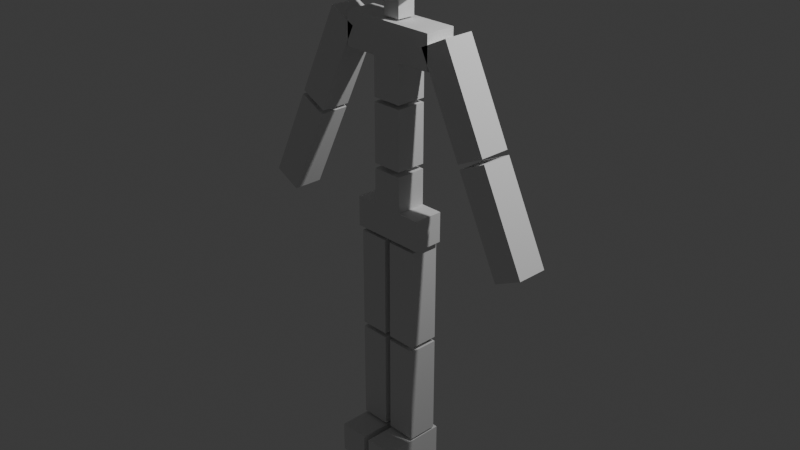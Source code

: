 # Source: caracter_run.blend  (saved by Blender 4.0.36; exported with 4.5.12 LTS)
import bpy
from mathutils import Matrix  # noqa: F401  (used for matrix-valued properties, if any)

bpy.ops.wm.read_factory_settings(use_empty=True)
scene = bpy.context.scene
scene.name = 'Scene'

# ---- collections
col_collection = bpy.data.collections.new('Collection'); scene.collection.children.link(col_collection)

# ---- world
world_world = bpy.data.worlds.new('World'); scene.world = world_world
world_world.use_nodes = True; world_world.node_tree.nodes.clear()
_N = world_world.node_tree.nodes; _L = world_world.node_tree.links
n0 = _N.new('ShaderNodeOutputWorld'); n0.name = 'World Output'; n0.location = (300, 300)
n1 = _N.new('ShaderNodeBackground'); n1.name = 'Background'; n1.location = (10, 300)
n1.inputs[0].default_value = (0.05088, 0.05088, 0.05088, 1.0)
_L.new(n1.outputs[0], n0.inputs[0])
n0.is_active_output = True
world_world.color = (0.05088, 0.05088, 0.05088)
world_world.use_sun_shadow = False
world_world.sun_shadow_jitter_overblur = 0.0

# ---- cameras
cam_camera = bpy.data.cameras.new('Camera')
cam_camera.clip_end = 100.0
cam_camera.ortho_scale = 7.314

# ---- lights
light_light = bpy.data.lights.new('Light', 'POINT')
light_light.transmission_factor = 0.0
light_light.use_soft_falloff = False
light_light.energy = 1000.0
light_light.shadow_soft_size = 0.1
light_light.shadow_maximum_resolution = 0.006
light_light.use_absolute_resolution = True

# ---- meshes
me_cube_001 = bpy.data.meshes.new('Cube.001')
me_cube_001.from_pydata([(-0.4173, -0.166, -0.166), (-0.4173, -0.166, 0.166), (-0.4173, 0.166, -0.166), (-0.4173, 0.166, 0.166), (0.4173, -0.166, -0.166), (0.4173, -0.166, 0.166), (0.4173, 0.166, -0.166), (0.4173, 0.166, 0.166), (0.1688, 0.166, 0.166), (0.1688, -0.166, 0.166), (0.1688, 0.166, -0.166), (0.1688, -0.166, -0.166), (0.0, 0.166, -0.166), (0.0, -0.166, 0.166), (0.0, 0.166, 0.166), (0.0, -0.166, -0.166), (-0.1688, 0.166, 0.166), (-0.1688, -0.166, 0.166), (-0.1688, 0.166, -0.166), (-0.1688, -0.166, -0.166), (0.0, -0.166, 1.72), (0.1688, -0.166, 1.72), (0.1688, 0.166, 1.72), (0.0, 0.166, 1.72), (0.1688, -0.166, 1.3), (0.1688, -0.166, 1.255), (0.1688, -0.166, 0.611), (0.0, -0.166, 2.083), (0.0, 0.166, 2.083), (0.1688, -0.166, 0.5571), (0.1688, -0.166, 2.083), (0.1688, 0.166, 2.083), (0.5437, 0.166, 1.72), (0.5437, 0.166, 2.083), (0.5437, -0.166, 1.72), (0.5437, -0.166, 2.083), (0.3459, -0.4544, 2.414), (-0.3485, -0.4544, 2.414), (0.3459, 0.24, 2.555), (-0.3485, 0.24, 2.555), (0.3459, -0.4544, 3.277), (-0.1688, -0.166, 1.72), (-0.1688, 0.166, 1.72), (-0.3485, -0.4544, 3.277), (-0.1688, -0.166, 1.3), (-0.1688, -0.166, 1.255), (-0.1688, -0.166, 0.611), (0.3459, 0.24, 3.277), (0.0, 0.166, 0.5571), (0.0, 0.166, 0.611), (0.0, 0.166, 1.255), (0.0, 0.166, 1.3), (-0.3485, 0.24, 3.277), (-0.1688, -0.166, 0.5571), (-0.1688, -0.166, 2.083), (-0.1688, 0.166, 2.083), (0.0, -0.166, 0.5571), (0.0, -0.166, 0.611), (0.0, -0.166, 1.255), (0.0, -0.166, 1.3), (0.1688, 0.166, 1.3), (0.1688, 0.166, 1.255), (0.1688, 0.166, 0.611), (0.1688, 0.166, 0.5571), (-0.5437, 0.166, 1.72), (-0.5437, 0.166, 2.083), (-0.5437, -0.166, 1.72), (-0.5437, -0.166, 2.083), (-0.1005, 0.09915, 2.477), (0.09785, 0.09915, 2.477), (-0.1005, -0.09915, 2.477), (0.09785, -0.09915, 2.477), (0.3677, -0.166, -1.31), (0.03564, -0.166, -1.31), (0.3677, 0.166, -1.31), (0.03564, 0.166, -1.31), (0.3677, -0.166, -0.2022), (0.03564, -0.166, -0.2022), (0.3677, 0.166, -0.2022), (0.03564, 0.166, -0.2022), (-0.1005, 0.09915, 2.104), (0.09785, 0.09915, 2.104), (-0.1005, -0.09915, 2.104), (0.09785, -0.09915, 2.104), (-0.1688, 0.166, 1.3), (-0.1688, 0.166, 1.255), (-0.1688, 0.166, 0.611), (-0.1688, 0.166, 0.5571), (0.3677, -0.166, -2.468), (0.03564, -0.166, -2.468), (0.3677, 0.166, -2.468), (0.03564, 0.166, -2.468), (0.3677, -0.166, -1.36), (0.03564, -0.166, -1.36), (0.3677, 0.166, -1.36), (0.03564, 0.166, -1.36), (-0.3677, -0.166, -1.31), (-0.03564, -0.166, -1.31), (-0.3677, 0.166, -1.31), (-0.03564, 0.166, -1.31), (-0.3677, -0.166, -0.2022), (-0.03564, -0.166, -0.2022), (-0.3677, 0.166, -0.2022), (-0.03564, 0.166, -0.2022), (0.3677, -0.4922, -2.495), (0.03564, -0.4922, -2.495), (0.3677, -0.4922, -2.827), (0.03564, -0.4922, -2.827), (0.3677, 0.219, -2.495), (0.03564, 0.219, -2.495), (0.3677, 0.219, -2.827), (0.03564, 0.219, -2.827), (1.254, -0.166, 1.089), (0.9559, -0.166, 0.9435), (1.254, 0.166, 1.089), (0.9559, 0.166, 0.9435), (0.7674, -0.166, 2.085), (0.4691, -0.166, 1.939), (0.7674, 0.166, 2.085), (0.4691, 0.166, 1.939), (1.763, -0.166, 0.04919), (1.465, -0.166, -0.09673), (1.763, 0.166, 0.04919), (1.465, 0.166, -0.09673), (1.276, -0.166, 1.044), (0.9779, -0.166, 0.8984), (1.276, 0.166, 1.044), (0.9779, 0.166, 0.8984), (-0.3677, -0.166, -2.468), (-0.03564, -0.166, -2.468), (-0.3677, 0.166, -2.468), (-0.03564, 0.166, -2.468), (-0.3677, -0.166, -1.36), (-0.03564, -0.166, -1.36), (-0.3677, 0.166, -1.36), (-0.03564, 0.166, -1.36), (-0.3677, -0.4922, -2.495), (-0.03564, -0.4922, -2.495), (-0.3677, -0.4922, -2.827), (-0.03564, -0.4922, -2.827), (-0.3677, 0.219, -2.495), (-0.03564, 0.219, -2.495), (-0.3677, 0.219, -2.827), (-0.03564, 0.219, -2.827), (-1.254, -0.166, 1.089), (-0.9559, -0.166, 0.9435), (-1.254, 0.166, 1.089), (-0.9559, 0.166, 0.9435), (-0.7674, -0.166, 2.085), (-0.4691, -0.166, 1.939), (-0.7674, 0.166, 2.085), (-0.4691, 0.166, 1.939), (-1.763, -0.166, 0.04919), (-1.465, -0.166, -0.09673), (-1.763, 0.166, 0.04919), (-1.465, 0.166, -0.09673), (-1.276, -0.166, 1.044), (-0.9779, -0.166, 0.8984), (-1.276, 0.166, 1.044), (-0.9779, 0.166, 0.8984), (0.3459, -0.1408, 3.277), (0.3459, -0.1408, 2.414), (-0.3485, -0.1408, 3.277), (-0.3485, -0.1408, 2.414)], [], [(18, 2, 3, 16), (12, 14, 8, 10), (6, 7, 5, 4), (4, 5, 9, 11), (12, 10, 11, 15), (7, 8, 9, 5), (11, 10, 6, 4), (10, 8, 7, 6), (12, 18, 16, 14), (3, 1, 17, 16), (54, 67, 66, 41), (11, 9, 13, 15), (0, 19, 17, 1), (12, 15, 19, 18), (19, 0, 2, 18), (19, 15, 13, 17), (8, 14, 48, 63), (2, 0, 1, 3), (42, 55, 28, 23), (21, 22, 32, 34), (13, 9, 29, 56), (58, 85, 45), (16, 87, 48, 14), (9, 8, 63, 29), (30, 31, 28, 27), (66, 67, 65, 64), (22, 23, 28, 31), (20, 21, 30, 27), (20, 27, 54, 41), (51, 44, 84), (34, 32, 33, 35), (22, 31, 33, 32), (30, 21, 34, 35), (31, 30, 35, 33), (49, 46, 86), (42, 64, 65, 55), (55, 65, 67, 54), (58, 50, 85), (41, 66, 64, 42), (49, 62, 26), (49, 57, 46), (51, 59, 44), (56, 87, 53), (58, 61, 50), (13, 56, 53, 17), (46, 45, 85, 86), (54, 27, 28, 55), (58, 25, 61), (57, 58, 45, 46), (17, 53, 87, 16), (56, 48, 87), (51, 60, 24), (62, 49, 50, 61), (59, 20, 41, 44), (60, 51, 23, 22), (51, 24, 59), (26, 62, 61, 25), (44, 41, 42, 84), (24, 60, 22, 21), (49, 26, 57), (57, 26, 25, 58), (86, 85, 50, 49), (59, 24, 21, 20), (56, 29, 63), (84, 42, 23, 51), (56, 63, 48), (96, 98, 99, 97), (98, 96, 100, 102), (100, 96, 97, 101), (98, 102, 103, 99), (102, 100, 101, 103), (103, 101, 97, 99), (72, 73, 75, 74), (74, 75, 79, 78), (78, 79, 77, 76), (76, 77, 73, 72), (74, 78, 76, 72), (79, 75, 73, 77), (128, 130, 131, 129), (130, 128, 132, 134), (132, 128, 129, 133), (130, 134, 135, 131), (134, 132, 133, 135), (135, 133, 129, 131), (88, 89, 91, 90), (90, 91, 95, 94), (94, 95, 93, 92), (92, 93, 89, 88), (90, 94, 92, 88), (95, 91, 89, 93), (136, 138, 139, 137), (138, 136, 140, 142), (140, 136, 137, 141), (138, 142, 143, 139), (142, 140, 141, 143), (143, 141, 137, 139), (104, 105, 107, 106), (106, 107, 111, 110), (110, 111, 109, 108), (108, 109, 105, 104), (106, 110, 108, 104), (111, 107, 105, 109), (112, 113, 115, 114), (114, 115, 119, 118), (118, 119, 117, 116), (116, 117, 113, 112), (114, 118, 116, 112), (119, 115, 113, 117), (120, 121, 123, 122), (122, 123, 127, 126), (126, 127, 125, 124), (124, 125, 121, 120), (122, 126, 124, 120), (127, 123, 121, 125), (144, 146, 147, 145), (146, 150, 151, 147), (150, 148, 149, 151), (148, 144, 145, 149), (146, 144, 148, 150), (151, 149, 145, 147), (152, 154, 155, 153), (154, 158, 159, 155), (158, 156, 157, 159), (156, 152, 153, 157), (154, 152, 156, 158), (159, 157, 153, 155), (83, 82, 80, 81), (81, 80, 68, 69), (69, 68, 70, 71), (71, 70, 82, 83), (81, 69, 71, 83), (68, 80, 82, 70), (36, 37, 163, 161), (38, 39, 52, 47), (47, 52, 162, 160), (40, 43, 37, 36), (38, 47, 160, 161), (52, 39, 163, 162), (161, 160, 40, 36), (162, 163, 37, 43), (160, 162, 43, 40), (161, 163, 39, 38)])
_uv = me_cube_001.uv_layers.new(name='UVMap')
_uv.uv.foreach_set('vector', [0.375, 0.4336, 0.375, 0.5, 0.625, 0.5, 0.625, 0.4336, 0.375, 0.375, 0.625, 0.375, 0.625, 0.4336, 0.375, 0.4336, 0.375, 0.5, 0.625, 0.5, 0.625, 0.75, 0.375, 0.75, 0.375, 0.75, 0.625, 0.75, 0.625, 0.8164, 0.375, 0.8164, 0.25, 0.5, 0.3086, 0.5, 0.3086, 0.75, 0.25, 0.75, 0.625, 0.5, 0.6914, 0.5, 0.6914, 0.75, 0.625, 0.75, 0.3086, 0.75, 0.3086, 0.5, 0.375, 0.5, 0.375, 0.75, 0.375, 0.4336, 0.625, 0.4336, 0.625, 0.5, 0.375, 0.5, 0.375, 0.375, 0.375, 0.4336, 0.625, 0.4336, 0.625, 0.375, 0.625, 0.5, 0.625, 0.75, 0.6914, 0.75, 0.6914, 0.5, 0.625, 0.8164, 0.625, 0.8164, 0.625, 0.8164, 0.625, 0.8164, 0.375, 0.8164, 0.625, 0.8164, 0.625, 0.875, 0.375, 0.875, 0.375, 0.75, 0.375, 0.8164, 0.625, 0.8164, 0.625, 0.75, 0.25, 0.5, 0.25, 0.75, 0.3086, 0.75, 0.3086, 0.5, 0.3086, 0.75, 0.375, 0.75, 0.375, 0.5, 0.3086, 0.5, 0.375, 0.8164, 0.375, 0.875, 0.625, 0.875, 0.625, 0.8164, 0.625, 0.4336, 0.625, 0.375, 0.625, 0.375, 0.625, 0.4336, 0.375, 0.5, 0.375, 0.75, 0.625, 0.75, 0.625, 0.5, 0.625, 0.4336, 0.625, 0.4336, 0.625, 0.375, 0.625, 0.375, 0.6914, 0.75, 0.6914, 0.5, 0.6914, 0.5, 0.6914, 0.75, 0.625, 0.875, 0.625, 0.8164, 0.625, 0.8164, 0.625, 0.875, 0.625, 0.875, 0.6914, 0.5, 0.625, 0.8164, 0.625, 0.4336, 0.625, 0.4336, 0.625, 0.375, 0.625, 0.375, 0.6914, 0.75, 0.6914, 0.5, 0.6914, 0.5, 0.6914, 0.75, 0.6914, 0.75, 0.6914, 0.5, 0.75, 0.5, 0.75, 0.75, 0.6914, 0.75, 0.6914, 0.75, 0.6914, 0.5, 0.6914, 0.5, 0.625, 0.4336, 0.625, 0.375, 0.625, 0.375, 0.625, 0.4336, 0.625, 0.875, 0.625, 0.8164, 0.625, 0.8164, 0.625, 0.875, 0.625, 0.875, 0.625, 0.875, 0.625, 0.8164, 0.625, 0.8164, 0.625, 0.375, 0.6914, 0.75, 0.625, 0.4336, 0.6914, 0.75, 0.6914, 0.5, 0.6914, 0.5, 0.6914, 0.75, 0.625, 0.4336, 0.625, 0.4336, 0.625, 0.4336, 0.625, 0.4336, 0.625, 0.8164, 0.625, 0.8164, 0.625, 0.8164, 0.625, 0.8164, 0.6914, 0.5, 0.6914, 0.75, 0.6914, 0.75, 0.6914, 0.5, 0.625, 0.375, 0.6914, 0.75, 0.625, 0.4336, 0.625, 0.4336, 0.625, 0.4336, 0.625, 0.4336, 0.625, 0.4336, 0.6914, 0.5, 0.6914, 0.5, 0.6914, 0.75, 0.6914, 0.75, 0.625, 0.875, 0.625, 0.375, 0.6914, 0.5, 0.6914, 0.75, 0.6914, 0.75, 0.6914, 0.5, 0.6914, 0.5, 0.625, 0.375, 0.625, 0.4336, 0.6914, 0.75, 0.625, 0.375, 0.625, 0.875, 0.6914, 0.75, 0.625, 0.375, 0.625, 0.875, 0.6914, 0.75, 0.625, 0.875, 0.6914, 0.5, 0.625, 0.8164, 0.625, 0.875, 0.6914, 0.5, 0.625, 0.375, 0.625, 0.875, 0.625, 0.875, 0.625, 0.8164, 0.625, 0.8164, 0.6914, 0.75, 0.6914, 0.75, 0.6914, 0.5, 0.6914, 0.5, 0.6914, 0.75, 0.75, 0.75, 0.75, 0.5, 0.6914, 0.5, 0.625, 0.875, 0.625, 0.8164, 0.6914, 0.5, 0.625, 0.875, 0.625, 0.875, 0.625, 0.8164, 0.625, 0.8164, 0.6914, 0.75, 0.6914, 0.75, 0.6914, 0.5, 0.6914, 0.5, 0.625, 0.875, 0.625, 0.375, 0.6914, 0.5, 0.625, 0.375, 0.625, 0.4336, 0.6914, 0.75, 0.625, 0.4336, 0.625, 0.375, 0.625, 0.375, 0.625, 0.4336, 0.625, 0.875, 0.625, 0.875, 0.625, 0.8164, 0.625, 0.8164, 0.625, 0.4336, 0.625, 0.375, 0.625, 0.375, 0.625, 0.4336, 0.625, 0.375, 0.6914, 0.75, 0.625, 0.875, 0.6914, 0.75, 0.6914, 0.5, 0.6914, 0.5, 0.6914, 0.75, 0.6914, 0.75, 0.6914, 0.75, 0.6914, 0.5, 0.6914, 0.5, 0.6914, 0.75, 0.6914, 0.5, 0.6914, 0.5, 0.6914, 0.75, 0.625, 0.375, 0.6914, 0.75, 0.625, 0.875, 0.625, 0.875, 0.625, 0.8164, 0.625, 0.8164, 0.625, 0.875, 0.625, 0.4336, 0.625, 0.4336, 0.625, 0.375, 0.625, 0.375, 0.625, 0.875, 0.625, 0.8164, 0.625, 0.8164, 0.625, 0.875, 0.625, 0.875, 0.625, 0.8164, 0.6914, 0.5, 0.625, 0.4336, 0.625, 0.4336, 0.625, 0.375, 0.625, 0.375, 0.625, 0.875, 0.6914, 0.5, 0.625, 0.375, 0.375, 0.0, 0.375, 0.25, 0.625, 0.25, 0.625, 0.0, 0.125, 0.5, 0.125, 0.75, 0.375, 0.75, 0.375, 0.5, 0.375, 0.75, 0.375, 1.0, 0.625, 1.0, 0.625, 0.75, 0.375, 0.25, 0.375, 0.5, 0.625, 0.5, 0.625, 0.25, 0.375, 0.5, 0.375, 0.75, 0.625, 0.75, 0.625, 0.5, 0.625, 0.5, 0.625, 0.75, 0.875, 0.75, 0.875, 0.5, 0.375, 0.0, 0.625, 0.0, 0.625, 0.25, 0.375, 0.25, 0.375, 0.25, 0.625, 0.25, 0.625, 0.5, 0.375, 0.5, 0.375, 0.5, 0.625, 0.5, 0.625, 0.75, 0.375, 0.75, 0.375, 0.75, 0.625, 0.75, 0.625, 1.0, 0.375, 1.0, 0.125, 0.5, 0.375, 0.5, 0.375, 0.75, 0.125, 0.75, 0.625, 0.5, 0.875, 0.5, 0.875, 0.75, 0.625, 0.75, 0.375, 0.0, 0.375, 0.25, 0.625, 0.25, 0.625, 0.0, 0.125, 0.5, 0.125, 0.75, 0.375, 0.75, 0.375, 0.5, 0.375, 0.75, 0.375, 1.0, 0.625, 1.0, 0.625, 0.75, 0.375, 0.25, 0.375, 0.5, 0.625, 0.5, 0.625, 0.25, 0.375, 0.5, 0.375, 0.75, 0.625, 0.75, 0.625, 0.5, 0.625, 0.5, 0.625, 0.75, 0.875, 0.75, 0.875, 0.5, 0.375, 0.0, 0.625, 0.0, 0.625, 0.25, 0.375, 0.25, 0.375, 0.25, 0.625, 0.25, 0.625, 0.5, 0.375, 0.5, 0.375, 0.5, 0.625, 0.5, 0.625, 0.75, 0.375, 0.75, 0.375, 0.75, 0.625, 0.75, 0.625, 1.0, 0.375, 1.0, 0.125, 0.5, 0.375, 0.5, 0.375, 0.75, 0.125, 0.75, 0.625, 0.5, 0.875, 0.5, 0.875, 0.75, 0.625, 0.75, 0.375, 0.0, 0.375, 0.25, 0.625, 0.25, 0.625, 0.0, 0.125, 0.5, 0.125, 0.75, 0.375, 0.75, 0.375, 0.5, 0.375, 0.75, 0.375, 1.0, 0.625, 1.0, 0.625, 0.75, 0.375, 0.25, 0.375, 0.5, 0.625, 0.5, 0.625, 0.25, 0.375, 0.5, 0.375, 0.75, 0.625, 0.75, 0.625, 0.5, 0.625, 0.5, 0.625, 0.75, 0.875, 0.75, 0.875, 0.5, 0.375, 0.0, 0.625, 0.0, 0.625, 0.25, 0.375, 0.25, 0.375, 0.25, 0.625, 0.25, 0.625, 0.5, 0.375, 0.5, 0.375, 0.5, 0.625, 0.5, 0.625, 0.75, 0.375, 0.75, 0.375, 0.75, 0.625, 0.75, 0.625, 1.0, 0.375, 1.0, 0.125, 0.5, 0.375, 0.5, 0.375, 0.75, 0.125, 0.75, 0.625, 0.5, 0.875, 0.5, 0.875, 0.75, 0.625, 0.75, 0.375, 0.0, 0.625, 0.0, 0.625, 0.25, 0.375, 0.25, 0.375, 0.25, 0.625, 0.25, 0.625, 0.5, 0.375, 0.5, 0.375, 0.5, 0.625, 0.5, 0.625, 0.75, 0.375, 0.75, 0.375, 0.75, 0.625, 0.75, 0.625, 1.0, 0.375, 1.0, 0.125, 0.5, 0.375, 0.5, 0.375, 0.75, 0.125, 0.75, 0.625, 0.5, 0.875, 0.5, 0.875, 0.75, 0.625, 0.75, 0.375, 0.0, 0.625, 0.0, 0.625, 0.25, 0.375, 0.25, 0.375, 0.25, 0.625, 0.25, 0.625, 0.5, 0.375, 0.5, 0.375, 0.5, 0.625, 0.5, 0.625, 0.75, 0.375, 0.75, 0.375, 0.75, 0.625, 0.75, 0.625, 1.0, 0.375, 1.0, 0.125, 0.5, 0.375, 0.5, 0.375, 0.75, 0.125, 0.75, 0.625, 0.5, 0.875, 0.5, 0.875, 0.75, 0.625, 0.75, 0.375, 0.0, 0.375, 0.25, 0.625, 0.25, 0.625, 0.0, 0.375, 0.25, 0.375, 0.5, 0.625, 0.5, 0.625, 0.25, 0.375, 0.5, 0.375, 0.75, 0.625, 0.75, 0.625, 0.5, 0.375, 0.75, 0.375, 1.0, 0.625, 1.0, 0.625, 0.75, 0.125, 0.5, 0.125, 0.75, 0.375, 0.75, 0.375, 0.5, 0.625, 0.5, 0.625, 0.75, 0.875, 0.75, 0.875, 0.5, 0.375, 0.0, 0.375, 0.25, 0.625, 0.25, 0.625, 0.0, 0.375, 0.25, 0.375, 0.5, 0.625, 0.5, 0.625, 0.25, 0.375, 0.5, 0.375, 0.75, 0.625, 0.75, 0.625, 0.5, 0.375, 0.75, 0.375, 1.0, 0.625, 1.0, 0.625, 0.75, 0.125, 0.5, 0.125, 0.75, 0.375, 0.75, 0.375, 0.5, 0.625, 0.5, 0.625, 0.75, 0.875, 0.75, 0.875, 0.5, 0.375, 0.0, 0.625, 0.0, 0.625, 0.25, 0.375, 0.25, 0.375, 0.25, 0.625, 0.25, 0.625, 0.5, 0.375, 0.5, 0.375, 0.5, 0.625, 0.5, 0.625, 0.75, 0.375, 0.75, 0.375, 0.75, 0.625, 0.75, 0.625, 1.0, 0.375, 1.0, 0.125, 0.5, 0.375, 0.5, 0.375, 0.75, 0.125, 0.75, 0.625, 0.5, 0.875, 0.5, 0.875, 0.75, 0.625, 0.75, 0.375, 0.0, 0.625, 0.0, 0.625, 0.1129, 0.375, 0.1129, 0.375, 0.25, 0.625, 0.25, 0.625, 0.5, 0.375, 0.5, 0.375, 0.5, 0.625, 0.5, 0.625, 0.6371, 0.375, 0.6371, 0.375, 0.75, 0.625, 0.75, 0.625, 1.0, 0.375, 1.0, 0.125, 0.5, 0.375, 0.5, 0.375, 0.6371, 0.125, 0.6371, 0.625, 0.5, 0.875, 0.5, 0.875, 0.6371, 0.625, 0.6371, 0.125, 0.6371, 0.375, 0.6371, 0.375, 0.75, 0.125, 0.75, 0.625, 0.6371, 0.875, 0.6371, 0.875, 0.75, 0.625, 0.75, 0.375, 0.6371, 0.625, 0.6371, 0.625, 0.75, 0.375, 0.75, 0.375, 0.1129, 0.625, 0.1129, 0.625, 0.25, 0.375, 0.25])
me_cube_001.use_mirror_x = True
me_cube_001.update()
arm_armature = bpy.data.armatures.new('Armature')  # bones are not reproduced

# ---- objects
ob_light = bpy.data.objects.new('Light', light_light)
ob_camera = bpy.data.objects.new('Camera', cam_camera)
ob_cube = bpy.data.objects.new('Cube', me_cube_001)
ob_armature = bpy.data.objects.new('Armature', arm_armature)

# ---- transforms, parenting, visibility, modifiers, constraints
ob_light.location = (4.076, 1.005, 5.904)
ob_light.rotation_euler = (0.6503, 0.05522, 1.866)
ob_light.lock_rotations_4d = False
ob_light.empty_display_type = 'ARROWS'
ob_light.color = (0.0, 0.0, 0.0, 0.0)
ob_light.lineart.crease_threshold = 0.0
ob_camera.location = (7.359, -6.926, 4.958)
ob_camera.rotation_euler = (1.109, 0.0, 0.8149)
ob_camera.lock_rotations_4d = False
ob_camera.empty_display_type = 'ARROWS'
ob_camera.color = (0.0, 0.0, 0.0, 0.0)
ob_camera.display_type = 'WIRE'
ob_camera.lineart.crease_threshold = 0.0
ob_cube.parent = ob_armature
ob_cube.location = (0.0, 0.0, 0.0)
ob_cube.use_mesh_mirror_x = True
_vg = ob_cube.vertex_groups.new(name='Bone')
for _i, _w in zip([1, 3, 5, 7, 8, 9, 10, 11, 12, 13, 14, 15, 16, 17, 18, 19, 29, 48, 53, 56, 63, 87], [0.02233, 0.02504, 0.02233, 0.02504, 0.2025, 0.1975, 0.06328, 0.07342, 0.2817, 0.7285, 0.7303, 0.2839, 0.2025, 0.1975, 0.06328, 0.07342, 0.9049, 0.9569, 0.9049, 0.9446, 0.9011, 0.9011]): _vg.add([_i], _w, 'REPLACE')
_vg = ob_cube.vertex_groups.new(name='Bone.001')
_vg.add([25, 26, 45, 46, 49, 50, 57, 58, 61, 62, 85, 86], 1.0, 'REPLACE')
_vg = ob_cube.vertex_groups.new(name='Bone.002')
for _i, _w in zip([20, 21, 22, 23, 24, 27, 28, 30, 31, 32, 33, 34, 35, 41, 42, 44, 51, 54, 55, 59, 60, 64, 65, 66, 67, 84], [0.7433, 0.2619, 0.8434, 0.9231, 0.9258, 0.05424, 0.07707, 0.05523, 0.1004, 0.4621, 0.2605, 0.3212, 0.217, 0.2619, 0.8434, 0.9258, 0.9846, 0.05523, 0.1004, 0.9676, 0.9754, 0.4621, 0.2605, 0.3212, 0.217, 0.9754]): _vg.add([_i], _w, 'REPLACE')
_vg = ob_cube.vertex_groups.new(name='sholder.r')
for _i, _w in zip([20, 21, 22, 23, 24, 27, 28, 30, 31, 32, 33, 34, 35, 54, 55, 65, 66, 67, 116, 117, 118, 119], [0.1159, 0.6965, 0.1303, 0.00234, 0.06481, 0.1577, 0.1463, 0.7658, 0.7244, 0.4573, 0.6118, 0.5944, 0.6535, 0.0244, 0.01799, 0.006926, 0.0001632, 0.01011, 0.5325, 0.9334, 0.5369, 0.9414]): _vg.add([_i], _w, 'REPLACE')
_vg = ob_cube.vertex_groups.new(name='bicep.r')
for _i, _w in zip([112, 113, 114, 115, 116, 117, 118, 119], [0.9835, 0.9811, 0.9867, 0.9757, 0.4675, 0.06665, 0.4631, 0.05858]): _vg.add([_i], _w, 'REPLACE')
_vg = ob_cube.vertex_groups.new(name='forarm.r')
_vg.add([120, 121, 122, 123, 124, 125, 126, 127], 1.0, 'REPLACE')
_vg = ob_cube.vertex_groups.new(name='neck')
for _i, _w in zip([27, 28, 30, 31, 32, 33, 34, 35, 54, 55, 64, 65, 66, 67, 68, 69, 70, 71, 80, 81, 82, 83], [0.6305, 0.6303, 0.1418, 0.1413, 0.05914, 0.09925, 0.05932, 0.0994, 0.1418, 0.1413, 0.05914, 0.09925, 0.05932, 0.0994, 0.8976, 0.8815, 0.8794, 0.243, 0.9905, 0.9886, 0.9882, 0.9537]): _vg.add([_i], _w, 'REPLACE')
_vg = ob_cube.vertex_groups.new(name='head')
for _i, _w in zip([36, 37, 38, 39, 40, 43, 47, 52, 68, 69, 70, 71, 83, 160, 161, 162, 163], [1.0, 1.0, 1.0, 1.0, 1.0, 1.0, 1.0, 1.0, 0.1024, 0.1185, 0.1206, 0.757, 0.04255, 1.0, 1.0, 1.0, 1.0]): _vg.add([_i], _w, 'REPLACE')
_vg = ob_cube.vertex_groups.new(name='sholder.l')
for _i, _w in zip([20, 23, 27, 28, 30, 31, 33, 34, 35, 41, 42, 44, 54, 55, 64, 65, 66, 67, 148, 149, 150, 151], [0.1159, 0.00234, 0.1577, 0.1463, 0.0244, 0.01799, 0.006926, 0.0001632, 0.01011, 0.6965, 0.1303, 0.06481, 0.7658, 0.7244, 0.4573, 0.6118, 0.5944, 0.6535, 0.5325, 0.9334, 0.5369, 0.9414]): _vg.add([_i], _w, 'REPLACE')
_vg = ob_cube.vertex_groups.new(name='bicep.l')
for _i, _w in zip([144, 145, 146, 147, 148, 149, 150, 151], [0.9835, 0.9811, 0.9867, 0.9757, 0.4675, 0.06665, 0.4631, 0.05858]): _vg.add([_i], _w, 'REPLACE')
_vg = ob_cube.vertex_groups.new(name='forarm.l')
_vg.add([152, 153, 154, 155, 156, 157, 158, 159], 1.0, 'REPLACE')
_vg = ob_cube.vertex_groups.new(name='hip.r')
for _i, _w in zip([4, 5, 6, 7, 8, 9, 10, 11, 12, 13, 14, 15, 16, 17, 18, 19, 29, 63], [0.1007, 0.4843, 0.1035, 0.4829, 0.6599, 0.6698, 0.09563, 0.1114, 0.2651, 0.1162, 0.1145, 0.2679, 0.002869, 0.002918, 0.04907, 0.05794, 0.07223, 0.0757]): _vg.add([_i], _w, 'REPLACE')
_vg = ob_cube.vertex_groups.new(name='thigh.r')
for _i, _w in zip([4, 5, 6, 7, 8, 9, 10, 11, 12, 15, 72, 73, 74, 75, 76, 77, 78, 79], [0.8576, 0.472, 0.856, 0.472, 0.1059, 0.1012, 0.7743, 0.7379, 0.094, 0.09015, 1.0, 1.0, 1.0, 1.0, 1.0, 1.0, 1.0, 1.0]): _vg.add([_i], _w, 'REPLACE')
_vg = ob_cube.vertex_groups.new(name='calf.r')
for _i, _w in zip([88, 89, 90, 91, 92, 93, 94, 95, 104, 105, 106, 107, 108, 109, 110, 111], [1.0, 1.0, 1.0, 1.0, 1.0, 1.0, 1.0, 1.0, 0.04846, 0.05334, 0.01694, 0.0262, 0.8475, 0.857, 0.5237, 0.528]): _vg.add([_i], _w, 'REPLACE')
_vg = ob_cube.vertex_groups.new(name='foot.r')
for _i, _w in zip([104, 105, 106, 107, 108, 109, 110, 111], [0.9508, 0.9467, 0.9665, 0.9619, 0.1525, 0.143, 0.4763, 0.472]): _vg.add([_i], _w, 'REPLACE')
_vg = ob_cube.vertex_groups.new(name='hip.l')
for _i, _w in zip([0, 1, 2, 3, 8, 9, 10, 11, 12, 13, 14, 15, 16, 17, 18, 19, 53, 87], [0.1007, 0.4843, 0.1035, 0.4829, 0.002869, 0.002918, 0.04907, 0.05794, 0.2651, 0.1162, 0.1145, 0.2679, 0.6599, 0.6698, 0.09563, 0.1114, 0.07223, 0.0757]): _vg.add([_i], _w, 'REPLACE')
_vg = ob_cube.vertex_groups.new(name='thigh.l')
for _i, _w in zip([0, 1, 2, 3, 12, 15, 16, 17, 18, 19, 96, 97, 98, 99, 100, 101, 102, 103], [0.8576, 0.472, 0.856, 0.472, 0.094, 0.09015, 0.1059, 0.1012, 0.7743, 0.7379, 1.0, 1.0, 1.0, 1.0, 1.0, 1.0, 1.0, 1.0]): _vg.add([_i], _w, 'REPLACE')
_vg = ob_cube.vertex_groups.new(name='calf.l')
for _i, _w in zip([128, 129, 130, 131, 132, 133, 134, 135, 136, 137, 138, 139, 140, 141, 142, 143], [1.0, 1.0, 1.0, 1.0, 1.0, 1.0, 1.0, 1.0, 0.04846, 0.05334, 0.01694, 0.0262, 0.8475, 0.857, 0.5237, 0.528]): _vg.add([_i], _w, 'REPLACE')
_vg = ob_cube.vertex_groups.new(name='foot.l')
for _i, _w in zip([136, 137, 138, 139, 140, 141, 142, 143], [0.9508, 0.9467, 0.9665, 0.9619, 0.1525, 0.143, 0.4763, 0.472]): _vg.add([_i], _w, 'REPLACE')
_m = ob_cube.modifiers.new('Armature', 'ARMATURE')
_m.object = ob_armature
ob_armature.location = (0.0, 0.0, 0.0)
ob_armature.show_in_front = True

# ---- collection membership
col_collection.objects.link(ob_light)
col_collection.objects.link(ob_camera)
col_collection.objects.link(ob_cube)
col_collection.objects.link(ob_armature)

# ---- scene / render settings (as saved in the file)
scene.camera = ob_camera
scene.frame_start = 1; scene.frame_end = 16; scene.frame_set(0)
scene.render.engine = 'BLENDER_EEVEE_NEXT'
scene.cycles.sampling_pattern = 'TABULATED_SOBOL'
bpy.context.view_layer.update()
